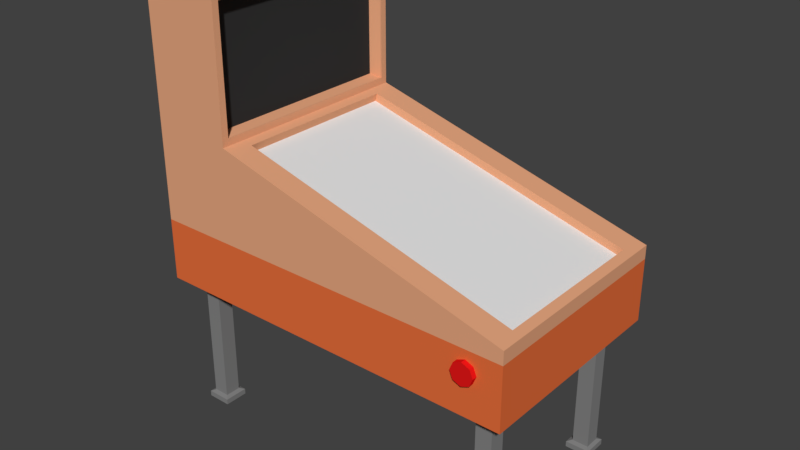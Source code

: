 # Source: pinball.blend  (saved by Blender 2.79.0; exported with 4.5.12 LTS)
import bpy
from mathutils import Matrix  # noqa: F401  (used for matrix-valued properties, if any)

bpy.ops.wm.read_factory_settings(use_empty=True)
scene = bpy.context.scene
scene.name = 'Scene'

# ---- collections
col_collection_1 = bpy.data.collections.new('Collection 1'); scene.collection.children.link(col_collection_1)

# ---- materials (node trees are filled in below, after node groups)
mat_pinball_base_color = bpy.data.materials.new('Pinball Base Color')
mat_pinball_base_color.alpha_threshold = 0.0
mat_pinball_base_color.use_transparent_shadow = False
mat_pinball_base_color.diffuse_color = (0.8, 0.3854, 0.2141, 1.0)
mat_pinball_base_color.specular_color = (0.9699, 1.0, 1.0)
mat_pinball_base_color.roughness = 0.5
mat_pinball_screen_color = bpy.data.materials.new('Pinball Screen Color')
mat_pinball_screen_color.alpha_threshold = 0.0
mat_pinball_screen_color.use_transparent_shadow = False
mat_pinball_screen_color.diffuse_color = (0.0331, 0.0331, 0.0331, 1.0)
mat_pinball_screen_color.roughness = 0.5
mat_pinball_game_color = bpy.data.materials.new('Pinball Game Color')
mat_pinball_game_color.alpha_threshold = 0.0
mat_pinball_game_color.use_transparent_shadow = False
mat_pinball_game_color.roughness = 0.5
mat_pinball_button_color = bpy.data.materials.new('Pinball Button Color')
mat_pinball_button_color.alpha_threshold = 0.0
mat_pinball_button_color.use_transparent_shadow = False
mat_pinball_button_color.diffuse_color = (0.8, 0.009515, 0.009515, 1.0)
mat_pinball_button_color.roughness = 0.5
mat_pinball_leg_color = bpy.data.materials.new('Pinball Leg Color')
mat_pinball_leg_color.alpha_threshold = 0.0
mat_pinball_leg_color.use_transparent_shadow = False
mat_pinball_leg_color.diffuse_color = (0.2266, 0.2266, 0.2266, 1.0)
mat_pinball_leg_color.roughness = 0.5
mat_pinball_bottom_chasis_color = bpy.data.materials.new('Pinball Bottom Chasis Color')
mat_pinball_bottom_chasis_color.alpha_threshold = 0.0
mat_pinball_bottom_chasis_color.use_transparent_shadow = False
mat_pinball_bottom_chasis_color.diffuse_color = (0.8, 0.1572, 0.0446, 1.0)
mat_pinball_bottom_chasis_color.roughness = 0.5

# ---- material node trees

# ---- world
world_world = bpy.data.worlds.new('World'); scene.world = world_world
world_world.color = (0.05088, 0.05088, 0.05088)
world_world.use_sun_shadow = False
world_world.sun_shadow_jitter_overblur = 0.0
world_world.cycles.sampling_method = 'MANUAL'

# ---- meshes
me_cylinder = bpy.data.meshes.new('Cylinder')
me_cylinder.from_pydata([(-13.72, 10.01, -15.13), (-13.72, 8.012, -15.13), (-13.01, 10.01, -15.42), (-13.01, 8.012, -15.42), (-12.72, 10.01, -16.13), (-12.72, 8.012, -16.13), (-13.01, 10.01, -16.83), (-13.01, 8.012, -16.83), (-13.72, 10.01, -17.13), (-13.72, 8.012, -17.13), (-14.43, 10.01, -16.83), (-14.43, 8.012, -16.83), (-14.72, 10.01, -16.13), (-14.72, 8.012, -16.13), (-14.43, 10.01, -15.42), (-14.43, 8.012, -15.42), (-13.72, -10.01, -15.13), (-13.72, -8.012, -15.13), (-13.01, -10.01, -15.42), (-13.01, -8.012, -15.42), (-12.72, -10.01, -16.13), (-12.72, -8.012, -16.13), (-13.01, -10.01, -16.83), (-13.01, -8.012, -16.83), (-13.72, -10.01, -17.13), (-13.72, -8.012, -17.13), (-14.43, -10.01, -16.83), (-14.43, -8.012, -16.83), (-14.72, -10.01, -16.13), (-14.72, -8.012, -16.13), (-14.43, -10.01, -15.42), (-14.43, -8.012, -15.42), (15.06, -6.452, -18.27), (15.06, -7.886, -18.27), (13.62, -6.452, -18.27), (13.62, -7.886, -18.27), (15.06, -6.452, -0.641), (15.06, -7.886, -0.641), (13.62, -7.886, -0.641), (13.62, -6.452, -0.641), (15.01, -7.886, -0.006207), (15.01, -6.452, -0.006207), (15.06, -6.452, -18.27), (15.06, -7.886, -18.27), (15.01, -7.886, -0.6473), (13.57, -7.886, -0.006207), (13.62, -7.886, -18.27), (13.57, -7.886, -0.6473), (13.57, -6.452, -0.006207), (13.62, -6.452, -18.27), (13.57, -6.452, -0.6473), (15.01, -6.452, -0.6473), (15.37, -8.253, -0.006207), (15.37, -6.086, -0.006207), (15.37, -8.253, -0.5028), (13.21, -8.253, -0.006207), (13.21, -8.253, -0.5028), (13.21, -6.086, -0.006207), (13.21, -6.086, -0.5028), (15.37, -6.086, -0.5028), (-15.06, -6.452, -18.27), (-15.06, -7.886, -18.27), (-13.62, -6.452, -18.27), (-13.62, -7.886, -18.27), (-15.06, -6.452, -0.641), (-15.06, -7.886, -0.641), (-13.62, -7.886, -0.641), (-13.62, -6.452, -0.641), (-15.01, -7.886, -0.006207), (-15.01, -6.452, -0.006207), (-15.06, -6.452, -18.27), (-15.06, -7.886, -18.27), (-15.01, -7.886, -0.6473), (-13.57, -7.886, -0.006207), (-13.62, -7.886, -18.27), (-13.57, -7.886, -0.6473), (-13.57, -6.452, -0.006207), (-13.62, -6.452, -18.27), (-13.57, -6.452, -0.6473), (-15.01, -6.452, -0.6473), (-15.37, -8.253, -0.006207), (-15.37, -6.086, -0.006207), (-15.37, -8.253, -0.5028), (-13.21, -8.253, -0.006207), (-13.21, -8.253, -0.5028), (-13.21, -6.086, -0.006207), (-13.21, -6.086, -0.5028), (-15.37, -6.086, -0.5028), (15.06, 6.452, -18.27), (15.06, 7.886, -18.27), (13.62, 6.452, -18.27), (13.62, 7.886, -18.27), (15.06, 6.452, -0.641), (15.06, 7.886, -0.641), (13.62, 7.886, -0.641), (13.62, 6.452, -0.641), (15.01, 7.886, -0.006207), (15.01, 6.452, -0.006207), (15.06, 6.452, -18.27), (15.06, 7.886, -18.27), (15.01, 7.886, -0.6473), (13.57, 7.886, -0.006207), (13.62, 7.886, -18.27), (13.57, 7.886, -0.6473), (13.57, 6.452, -0.006207), (13.62, 6.452, -18.27), (13.57, 6.452, -0.6473), (15.01, 6.452, -0.6473), (15.37, 8.253, -0.006207), (15.37, 6.086, -0.006207), (15.37, 8.253, -0.5028), (13.21, 8.253, -0.006207), (13.21, 8.253, -0.5028), (13.21, 6.086, -0.006207), (13.21, 6.086, -0.5028), (15.37, 6.086, -0.5028), (-15.06, 6.452, -18.27), (-15.06, 7.886, -18.27), (-13.62, 6.452, -18.27), (-13.62, 7.886, -18.27), (-15.06, 6.452, -0.641), (-15.06, 7.886, -0.641), (-13.62, 7.886, -0.641), (-13.62, 6.452, -0.641), (-15.01, 7.886, -0.006207), (-15.01, 6.452, -0.006207), (-15.06, 6.452, -18.27), (-15.06, 7.886, -18.27), (-15.01, 7.886, -0.6473), (-13.57, 7.886, -0.006207), (-13.62, 7.886, -18.27), (-13.57, 7.886, -0.6473), (-13.57, 6.452, -0.006207), (-13.62, 6.452, -18.27), (-13.57, 6.452, -0.6473), (-15.01, 6.452, -0.6473), (-15.37, 8.253, -0.006207), (-15.37, 6.086, -0.006207), (-15.37, 8.253, -0.5028), (-13.21, 8.253, -0.006207), (-13.21, 8.253, -0.5028), (-13.21, 6.086, -0.006207), (-13.21, 6.086, -0.5028), (-15.37, 6.086, -0.5028), (16.82, -9.559, -17.92), (-16.82, -9.559, -17.92), (16.82, -9.559, -26.29), (-16.0, -7.398, -19.34), (9.559, -9.559, -17.92), (9.559, -8.953, -26.89), (16.82, -9.559, -38.24), (9.559, -8.953, -37.63), (16.82, 9.559, -17.92), (-16.82, 9.559, -17.92), (16.82, 9.559, -26.29), (-16.0, 7.398, -19.34), (16.82, 0.0, -17.92), (-16.82, 0.0, -17.92), (16.82, 0.0, -26.29), (-16.0, 0.0, -19.34), (9.559, 9.559, -17.92), (9.559, 8.953, -26.89), (9.559, 0.0, -26.29), (16.82, 9.559, -38.24), (16.82, 0.0, -38.24), (9.559, 0.0, -38.24), (9.559, 8.953, -37.63), (8.732, -7.398, -26.06), (9.559, 0.0, -26.89), (9.559, -9.559, -38.24), (9.559, 0.0, -37.63), (8.732, 7.398, -26.06), (9.559, 9.559, -38.24), (9.559, 0.0, -26.89), (9.559, 0.0, -37.63), (9.559, -8.953, -26.89), (9.559, -8.953, -37.63), (9.559, 8.953, -26.89), (9.559, 8.953, -37.63), (9.695, 0.0, -26.89), (10.77, 0.0, -27.05), (10.77, 0.0, -37.48), (9.695, 0.0, -37.63), (10.77, -8.8, -27.05), (9.695, -8.953, -26.89), (9.695, -8.953, -37.63), (10.77, -8.8, -37.48), (9.695, 8.953, -26.89), (10.77, 8.8, -27.05), (10.77, 8.8, -37.48), (9.695, 8.953, -37.63), (9.559, -9.559, -26.29), (-16.82, -9.559, -19.12), (-16.82, 0.0, -19.12), (8.732, 0.0, -26.06), (9.559, 9.559, -26.29), (-16.82, 9.559, -19.12), (-15.81, 0.0, -18.64), (8.923, 0.0, -25.36), (8.923, -7.398, -25.36), (-15.81, -7.398, -18.64), (8.923, 7.398, -25.36), (-15.81, 7.398, -18.64), (9.559, -9.559, -12.33), (-16.82, -9.559, -12.33), (-16.82, 0.0, -12.33), (16.82, -9.559, -12.33), (16.82, 0.0, -12.33), (9.559, 0.0, -12.33), (9.559, 9.559, -12.33), (-16.82, 9.559, -12.33), (16.82, 9.559, -12.33)], [], [(0, 1, 3, 2), (2, 3, 5, 4), (4, 5, 7, 6), (6, 7, 9, 8), (8, 9, 11, 10), (10, 11, 13, 12), (12, 13, 15, 14), (14, 15, 1, 0), (0, 2, 4, 6, 8, 10, 12, 14), (16, 18, 19, 17), (18, 20, 21, 19), (20, 22, 23, 21), (22, 24, 25, 23), (24, 26, 27, 25), (26, 28, 29, 27), (28, 30, 31, 29), (30, 16, 17, 31), (16, 30, 28, 26, 24, 22, 20, 18), (36, 32, 33, 37), (37, 33, 35, 38), (38, 35, 34, 39), (39, 34, 32, 36), (38, 39, 50, 47), (34, 35, 46, 49), (36, 37, 44, 51), (35, 33, 43, 46), (39, 36, 51, 50), (37, 38, 47, 44), (40, 45, 48, 41), (46, 43, 42, 49), (50, 51, 59, 58), (45, 40, 52, 55), (44, 47, 56, 54), (41, 48, 57, 53), (33, 32, 42, 43), (32, 34, 49, 42), (57, 58, 59, 53), (55, 56, 58, 57), (52, 54, 56, 55), (53, 59, 54, 52), (48, 45, 55, 57), (51, 44, 54, 59), (47, 50, 58, 56), (40, 41, 53, 52), (64, 65, 61, 60), (65, 66, 63, 61), (66, 67, 62, 63), (67, 64, 60, 62), (66, 75, 78, 67), (62, 77, 74, 63), (64, 79, 72, 65), (63, 74, 71, 61), (67, 78, 79, 64), (65, 72, 75, 66), (68, 69, 76, 73), (74, 77, 70, 71), (78, 86, 87, 79), (73, 83, 80, 68), (72, 82, 84, 75), (69, 81, 85, 76), (61, 71, 70, 60), (60, 70, 77, 62), (85, 81, 87, 86), (83, 85, 86, 84), (80, 83, 84, 82), (81, 80, 82, 87), (76, 85, 83, 73), (79, 87, 82, 72), (75, 84, 86, 78), (68, 80, 81, 69), (92, 93, 89, 88), (93, 94, 91, 89), (94, 95, 90, 91), (95, 92, 88, 90), (94, 103, 106, 95), (90, 105, 102, 91), (92, 107, 100, 93), (91, 102, 99, 89), (95, 106, 107, 92), (93, 100, 103, 94), (96, 97, 104, 101), (102, 105, 98, 99), (106, 114, 115, 107), (101, 111, 108, 96), (100, 110, 112, 103), (97, 109, 113, 104), (89, 99, 98, 88), (88, 98, 105, 90), (113, 109, 115, 114), (111, 113, 114, 112), (108, 111, 112, 110), (109, 108, 110, 115), (104, 113, 111, 101), (107, 115, 110, 100), (103, 112, 114, 106), (96, 108, 109, 97), (120, 116, 117, 121), (121, 117, 119, 122), (122, 119, 118, 123), (123, 118, 116, 120), (122, 123, 134, 131), (118, 119, 130, 133), (120, 121, 128, 135), (119, 117, 127, 130), (123, 120, 135, 134), (121, 122, 131, 128), (124, 129, 132, 125), (130, 127, 126, 133), (134, 135, 143, 142), (129, 124, 136, 139), (128, 131, 140, 138), (125, 132, 141, 137), (117, 116, 126, 127), (116, 118, 133, 126), (141, 142, 143, 137), (139, 140, 142, 141), (136, 138, 140, 139), (137, 143, 138, 136), (132, 129, 139, 141), (135, 128, 138, 143), (131, 134, 142, 140), (124, 125, 137, 136), (157, 193, 192, 145), (191, 148, 145, 192), (144, 146, 158, 156), (155, 171, 201, 202), (160, 153, 210, 209), (144, 156, 207, 206), (158, 146, 150, 164), (146, 144, 148, 191), (150, 169, 165, 164), (168, 161, 177, 173), (146, 191, 169, 150), (157, 153, 196, 193), (195, 196, 153, 160), (152, 156, 158, 154), (171, 194, 198, 201), (153, 157, 205, 210), (156, 152, 211, 207), (158, 164, 163, 154), (154, 195, 160, 152), (163, 164, 165, 172), (161, 166, 178, 177), (154, 163, 172, 195), (168, 149, 191, 162), (151, 170, 165, 169), (149, 151, 169, 191), (161, 168, 162, 195), (170, 166, 172, 165), (166, 161, 195, 172), (183, 180, 181, 186), (170, 151, 176, 174), (166, 170, 174, 178), (151, 149, 175, 176), (149, 168, 173, 175), (175, 173, 179, 184), (173, 177, 187, 179), (178, 174, 182, 190), (176, 175, 184, 185), (177, 178, 190, 187), (174, 176, 185, 182), (184, 179, 180, 183), (186, 181, 182, 185), (185, 184, 183, 186), (188, 180, 179, 187), (190, 182, 181, 189), (189, 188, 187, 190), (188, 189, 181, 180), (147, 167, 191, 192), (159, 147, 192, 193), (167, 194, 162, 191), (171, 155, 196, 195), (155, 159, 193, 196), (194, 171, 195, 162), (199, 200, 197, 198), (201, 198, 197, 202), (147, 159, 197, 200), (159, 155, 202, 197), (194, 167, 199, 198), (167, 147, 200, 199), (203, 208, 205, 204), (206, 207, 208, 203), (209, 210, 205, 208), (211, 209, 208, 207), (157, 145, 204, 205), (145, 148, 203, 204), (152, 160, 209, 211), (148, 144, 206, 203)])
me_cylinder.polygons.foreach_set('material_index', [3, 3, 3, 3, 3, 3, 3, 3, 3, 3, 3, 3, 3, 3, 3, 3, 3, 3, 4, 4, 4, 4, 4, 4, 4, 4, 4, 4, 4, 4, 4, 4, 4, 4, 4, 4, 4, 4, 4, 4, 4, 4, 4, 4, 4, 4, 4, 4, 4, 4, 4, 4, 4, 4, 4, 4, 4, 4, 4, 4, 4, 4, 4, 4, 4, 4, 4, 4, 4, 4, 4, 4, 4, 4, 4, 4, 4, 4, 4, 4, 4, 4, 4, 4, 4, 4, 4, 4, 4, 4, 4, 4, 4, 4, 4, 4, 4, 4, 4, 4, 4, 4, 4, 4, 4, 4, 4, 4, 4, 4, 4, 4, 4, 4, 4, 4, 4, 4, 4, 4, 4, 4, 0, 0, 0, 0, 5, 5, 0, 0, 0, 0, 0, 0, 0, 0, 0, 5, 5, 0, 0, 0, 0, 0, 0, 0, 0, 0, 0, 0, 1, 0, 0, 0, 0, 0, 0, 0, 0, 0, 0, 0, 0, 0, 0, 0, 0, 1, 0, 0, 0, 0, 0, 0, 2, 2, 0, 0, 0, 0, 5, 5, 5, 5, 5, 5, 5, 5])
me_cylinder.materials.append(mat_pinball_base_color)
me_cylinder.materials.append(mat_pinball_screen_color)
me_cylinder.materials.append(mat_pinball_game_color)
me_cylinder.materials.append(mat_pinball_button_color)
me_cylinder.materials.append(mat_pinball_leg_color)
me_cylinder.materials.append(mat_pinball_bottom_chasis_color)
me_cylinder.use_remesh_preserve_volume = False
me_cylinder.use_remesh_preserve_attributes = False
me_cylinder.use_mirror_vertex_groups = False
me_cylinder.update()

# ---- objects
ob_cylinder = bpy.data.objects.new('Cylinder', me_cylinder)

# ---- transforms, parenting, visibility, modifiers, constraints
ob_cylinder.location = (0.0, 0.0, 0.0)
ob_cylinder.scale = (-0.4185, -0.4185, -0.4185)
ob_cylinder.lineart.crease_threshold = 0.0

# ---- collection membership
col_collection_1.objects.link(ob_cylinder)

# ---- scene / render settings (as saved in the file)
scene.frame_start = 1; scene.frame_end = 250; scene.frame_set(1)
scene.render.engine = 'BLENDER_EEVEE_NEXT'
scene.render.resolution_percentage = 50
scene.render.dither_intensity = 0.0
scene.cycles.use_denoising = False
scene.cycles.samples = 128
scene.cycles.sampling_pattern = 'TABULATED_SOBOL'
scene.cycles.use_adaptive_sampling = False
scene.cycles.use_light_tree = False
scene.cycles.blur_glossy = 0.0
scene.cycles.sample_clamp_indirect = 0.0
scene.view_settings.view_transform = 'Standard'
bpy.context.view_layer.update()

# ---- added for rendering (the .blend has no active camera and no usable light): camera, sun
cam_auto = bpy.data.cameras.new('AutoCamera')
cam_auto.lens = 50.0
cam_auto.sensor_width = 36.0
cam_auto.clip_end = 1000.0
ob_auto_camera = bpy.data.objects.new('AutoCamera', cam_auto)
scene.collection.objects.link(ob_auto_camera)
ob_auto_camera.location = (21.1868, -25.4241, 24.9507)
ob_auto_camera.rotation_euler = (1.09748, -7.21219e-08, 0.694738)
scene.camera = ob_auto_camera
light_auto_sun = bpy.data.lights.new('AutoSun', 'SUN')
light_auto_sun.energy = 3.0
light_auto_sun.angle = 0.0523599
ob_auto_sun = bpy.data.objects.new('AutoSun', light_auto_sun)
scene.collection.objects.link(ob_auto_sun)
ob_auto_sun.rotation_euler = (0.872665, 0.174533, 0.523599)
bpy.context.view_layer.update()
